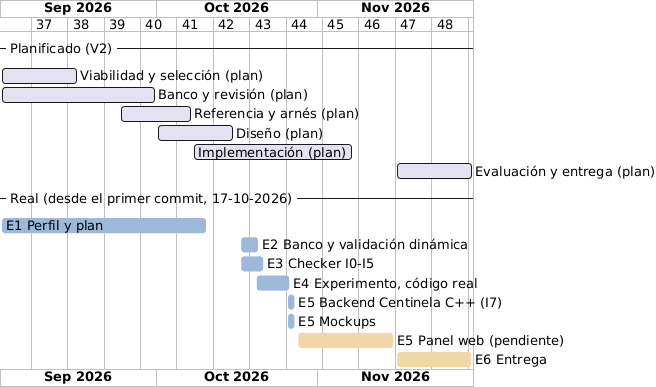

The diagram above was rendered by PlantUML. Its source (embedded in the PNG):
@startgantt
!include _estilo.iuml
printscale weekly
Project starts 2026-09-01
saturday are open
sunday are open
-- Planificado (V2) --
[Viabilidad y selección (plan)] starts 2026-09-01 and ends 2026-09-15
[Banco y revisión (plan)] starts 2026-09-01 and ends 2026-09-30
[Referencia y arnés (plan)] starts 2026-09-24 and ends 2026-10-07
[Diseño (plan)] starts 2026-10-01 and ends 2026-10-15
[Implementación (plan)] starts 2026-10-08 and ends 2026-11-07
[Evaluación y entrega (plan)] starts 2026-11-16 and ends 2026-11-30
-- Real (desde el primer commit, 17-10-2026) --
[E1 Perfil y plan] starts 2026-09-01 and ends 2026-10-10
[E2 Banco y validación dinámica] starts 2026-10-17 and ends 2026-10-20
[E3 Checker I0-I5] starts 2026-10-17 and ends 2026-10-21
[E4 Experimento, código real] starts 2026-10-20 and ends 2026-10-26
[E5 Backend Centinela C++ (I7)] starts 2026-10-26 and ends 2026-10-27
[E5 Mockups] starts 2026-10-26 and ends 2026-10-27
[E5 Panel web (pendiente)] starts 2026-10-28 and ends 2026-11-15
[E6 Entrega] starts 2026-11-16 and ends 2026-11-30
[E1 Perfil y plan] is colored in #9DB8D9
[E2 Banco y validación dinámica] is colored in #9DB8D9
[E3 Checker I0-I5] is colored in #9DB8D9
[E4 Experimento, código real] is colored in #9DB8D9
[E5 Backend Centinela C++ (I7)] is colored in #9DB8D9
[E5 Mockups] is colored in #9DB8D9
[E5 Panel web (pendiente)] is colored in #F2D7A6
[E6 Entrega] is colored in #F2D7A6
@endgantt